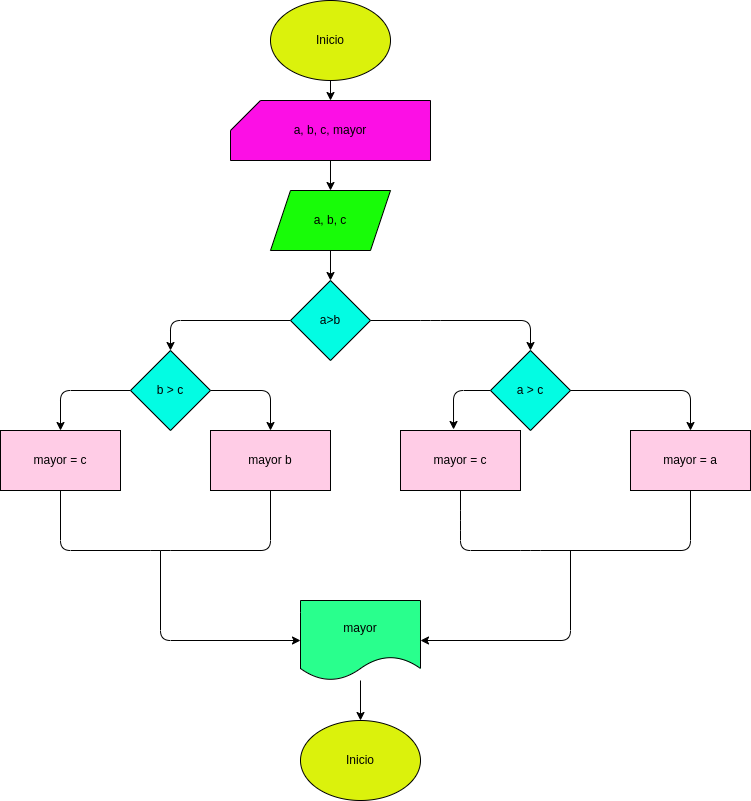

The diagram above was exported from draw.io. Its source (the exported page's mxGraphModel, read from the mxfile embedded in the PNG):
<mxGraphModel dx="1703" dy="472" grid="1" gridSize="10" guides="1" tooltips="1" connect="1" arrows="1" fold="1" page="1" pageScale="1" pageWidth="827" pageHeight="1169" math="0" shadow="0">
  <root>
    <mxCell id="0" />
    <mxCell id="1" parent="0" />
    <mxCell id="4" style="edgeStyle=none;html=1;" edge="1" parent="1" source="2" target="3">
      <mxGeometry relative="1" as="geometry" />
    </mxCell>
    <mxCell id="2" value="Inicio" style="ellipse;whiteSpace=wrap;html=1;fillColor=#DBF20C;" vertex="1" parent="1">
      <mxGeometry x="160" y="10" width="120" height="80" as="geometry" />
    </mxCell>
    <mxCell id="6" style="edgeStyle=none;html=1;" edge="1" parent="1" source="3" target="5">
      <mxGeometry relative="1" as="geometry" />
    </mxCell>
    <mxCell id="3" value="a, b, c, mayor" style="shape=card;whiteSpace=wrap;html=1;fillColor=#FC0FE5;" vertex="1" parent="1">
      <mxGeometry x="120" y="110" width="200" height="60" as="geometry" />
    </mxCell>
    <mxCell id="8" style="edgeStyle=none;html=1;entryX=0.5;entryY=0;entryDx=0;entryDy=0;" edge="1" parent="1" source="5" target="7">
      <mxGeometry relative="1" as="geometry" />
    </mxCell>
    <mxCell id="5" value="a, b, c" style="shape=parallelogram;perimeter=parallelogramPerimeter;whiteSpace=wrap;html=1;fixedSize=1;fillColor=#18FC08;" vertex="1" parent="1">
      <mxGeometry x="160" y="200" width="120" height="60" as="geometry" />
    </mxCell>
    <mxCell id="10" style="edgeStyle=none;html=1;entryX=0.5;entryY=0;entryDx=0;entryDy=0;" edge="1" parent="1" source="7" target="9">
      <mxGeometry relative="1" as="geometry">
        <Array as="points">
          <mxPoint x="320" y="330" />
          <mxPoint x="420" y="330" />
        </Array>
      </mxGeometry>
    </mxCell>
    <mxCell id="12" style="edgeStyle=none;html=1;" edge="1" parent="1" source="7" target="11">
      <mxGeometry relative="1" as="geometry">
        <Array as="points">
          <mxPoint x="60" y="330" />
        </Array>
      </mxGeometry>
    </mxCell>
    <mxCell id="7" value="a&amp;gt;b" style="rhombus;whiteSpace=wrap;html=1;fillColor=#03FCE3;" vertex="1" parent="1">
      <mxGeometry x="180" y="290" width="80" height="80" as="geometry" />
    </mxCell>
    <mxCell id="14" style="edgeStyle=none;html=1;entryX=0.5;entryY=0;entryDx=0;entryDy=0;" edge="1" parent="1" source="9" target="13">
      <mxGeometry relative="1" as="geometry">
        <Array as="points">
          <mxPoint x="450" y="400" />
          <mxPoint x="580" y="400" />
        </Array>
      </mxGeometry>
    </mxCell>
    <mxCell id="16" style="edgeStyle=none;html=1;entryX=0.442;entryY=-0.017;entryDx=0;entryDy=0;entryPerimeter=0;" edge="1" parent="1" source="9" target="15">
      <mxGeometry relative="1" as="geometry">
        <Array as="points">
          <mxPoint x="343" y="400" />
        </Array>
      </mxGeometry>
    </mxCell>
    <mxCell id="9" value="a &amp;gt; c" style="rhombus;whiteSpace=wrap;html=1;fillColor=#03FCE3;" vertex="1" parent="1">
      <mxGeometry x="380" y="360" width="80" height="80" as="geometry" />
    </mxCell>
    <mxCell id="25" style="edgeStyle=none;html=1;entryX=0.5;entryY=0;entryDx=0;entryDy=0;" edge="1" parent="1" source="11" target="24">
      <mxGeometry relative="1" as="geometry">
        <Array as="points">
          <mxPoint x="-50" y="400" />
        </Array>
      </mxGeometry>
    </mxCell>
    <mxCell id="26" style="edgeStyle=none;html=1;entryX=0.5;entryY=0;entryDx=0;entryDy=0;" edge="1" parent="1" source="11" target="23">
      <mxGeometry relative="1" as="geometry">
        <Array as="points">
          <mxPoint x="160" y="400" />
        </Array>
      </mxGeometry>
    </mxCell>
    <mxCell id="11" value="b &amp;gt; c" style="rhombus;whiteSpace=wrap;html=1;fillColor=#03FCE3;" vertex="1" parent="1">
      <mxGeometry x="20" y="360" width="80" height="80" as="geometry" />
    </mxCell>
    <mxCell id="13" value="mayor = a" style="rounded=0;whiteSpace=wrap;html=1;fillColor=#FFCCE6;" vertex="1" parent="1">
      <mxGeometry x="520" y="440" width="120" height="60" as="geometry" />
    </mxCell>
    <mxCell id="15" value="mayor = c" style="rounded=0;whiteSpace=wrap;html=1;fillColor=#FFCCE6;" vertex="1" parent="1">
      <mxGeometry x="290" y="440" width="120" height="60" as="geometry" />
    </mxCell>
    <mxCell id="18" value="" style="endArrow=none;html=1;exitX=0.5;exitY=1;exitDx=0;exitDy=0;entryX=0.5;entryY=1;entryDx=0;entryDy=0;" edge="1" parent="1" source="15" target="13">
      <mxGeometry width="50" height="50" relative="1" as="geometry">
        <mxPoint x="200" y="550" as="sourcePoint" />
        <mxPoint x="250" y="500" as="targetPoint" />
        <Array as="points">
          <mxPoint x="350" y="530" />
          <mxPoint x="350" y="560" />
          <mxPoint x="420" y="560" />
          <mxPoint x="580" y="560" />
        </Array>
      </mxGeometry>
    </mxCell>
    <mxCell id="23" value="mayor b" style="rounded=0;whiteSpace=wrap;html=1;fillColor=#FFCCE6;" vertex="1" parent="1">
      <mxGeometry x="100" y="440" width="120" height="60" as="geometry" />
    </mxCell>
    <mxCell id="24" value="mayor = c" style="rounded=0;whiteSpace=wrap;html=1;fillColor=#FFCCE6;" vertex="1" parent="1">
      <mxGeometry x="-110" y="440" width="120" height="60" as="geometry" />
    </mxCell>
    <mxCell id="27" value="" style="endArrow=none;html=1;exitX=0.5;exitY=1;exitDx=0;exitDy=0;entryX=0.5;entryY=1;entryDx=0;entryDy=0;" edge="1" parent="1" source="24" target="23">
      <mxGeometry width="50" height="50" relative="1" as="geometry">
        <mxPoint x="-60" y="540" as="sourcePoint" />
        <mxPoint x="-10" y="490" as="targetPoint" />
        <Array as="points">
          <mxPoint x="-50" y="560" />
          <mxPoint x="50" y="560" />
          <mxPoint x="160" y="560" />
        </Array>
      </mxGeometry>
    </mxCell>
    <mxCell id="34" style="edgeStyle=none;html=1;" edge="1" parent="1" source="28" target="33">
      <mxGeometry relative="1" as="geometry" />
    </mxCell>
    <mxCell id="28" value="mayor" style="shape=document;whiteSpace=wrap;html=1;boundedLbl=1;fillColor=#29FF8D;" vertex="1" parent="1">
      <mxGeometry x="190" y="610" width="120" height="80" as="geometry" />
    </mxCell>
    <mxCell id="31" value="" style="endArrow=classic;html=1;entryX=1;entryY=0.5;entryDx=0;entryDy=0;" edge="1" parent="1" target="28">
      <mxGeometry width="50" height="50" relative="1" as="geometry">
        <mxPoint x="460" y="560" as="sourcePoint" />
        <mxPoint x="430" y="590" as="targetPoint" />
        <Array as="points">
          <mxPoint x="460" y="650" />
        </Array>
      </mxGeometry>
    </mxCell>
    <mxCell id="32" value="" style="endArrow=classic;html=1;entryX=0;entryY=0.5;entryDx=0;entryDy=0;" edge="1" parent="1" target="28">
      <mxGeometry width="50" height="50" relative="1" as="geometry">
        <mxPoint x="50" y="560" as="sourcePoint" />
        <mxPoint x="430" y="590" as="targetPoint" />
        <Array as="points">
          <mxPoint x="50" y="650" />
        </Array>
      </mxGeometry>
    </mxCell>
    <mxCell id="33" value="Inicio" style="ellipse;whiteSpace=wrap;html=1;fillColor=#DBF20C;" vertex="1" parent="1">
      <mxGeometry x="190" y="730" width="120" height="80" as="geometry" />
    </mxCell>
  </root>
</mxGraphModel>